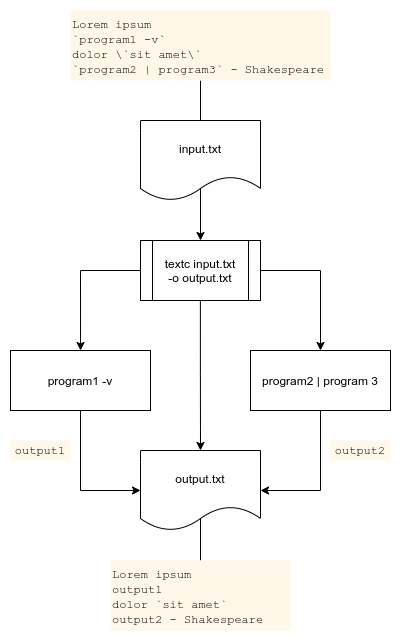

The diagram above was exported from draw.io. Its source (the exported page's mxGraphModel, read from the mxfile embedded in the PNG):
<mxGraphModel dx="460" dy="862" grid="1" gridSize="10" guides="1" tooltips="1" connect="1" arrows="1" fold="1" page="1" pageScale="1" pageWidth="827" pageHeight="1169" math="0" shadow="0">
  <root>
    <mxCell id="0" />
    <mxCell id="1" parent="0" />
    <mxCell id="oMhneMl3ZD0hett0nui9-9" style="edgeStyle=orthogonalEdgeStyle;rounded=0;orthogonalLoop=1;jettySize=auto;html=1;exitX=0;exitY=0.5;exitDx=0;exitDy=0;" parent="1" edge="1">
      <mxGeometry relative="1" as="geometry">
        <mxPoint x="160" y="350" as="sourcePoint" />
        <mxPoint x="100.0344827586207" y="430" as="targetPoint" />
      </mxGeometry>
    </mxCell>
    <mxCell id="oMhneMl3ZD0hett0nui9-10" style="edgeStyle=orthogonalEdgeStyle;rounded=0;orthogonalLoop=1;jettySize=auto;html=1;exitX=1;exitY=0.5;exitDx=0;exitDy=0;entryX=0.5;entryY=0;entryDx=0;entryDy=0;" parent="1" edge="1">
      <mxGeometry relative="1" as="geometry">
        <mxPoint x="280" y="350" as="sourcePoint" />
        <mxPoint x="340" y="430" as="targetPoint" />
      </mxGeometry>
    </mxCell>
    <mxCell id="oMhneMl3ZD0hett0nui9-13" value="" style="edgeStyle=orthogonalEdgeStyle;rounded=0;orthogonalLoop=1;jettySize=auto;html=1;exitX=0.499;exitY=0.849;exitDx=0;exitDy=0;exitPerimeter=0;" parent="1" target="oMhneMl3ZD0hett0nui9-12" edge="1">
      <mxGeometry relative="1" as="geometry">
        <mxPoint x="219.8800000000001" y="377.91999999999996" as="sourcePoint" />
      </mxGeometry>
    </mxCell>
    <mxCell id="oMhneMl3ZD0hett0nui9-2" value="input.txt" style="shape=document;whiteSpace=wrap;html=1;boundedLbl=1;" parent="1" vertex="1">
      <mxGeometry x="160" y="200" width="120" height="80" as="geometry" />
    </mxCell>
    <mxCell id="oMhneMl3ZD0hett0nui9-14" style="edgeStyle=orthogonalEdgeStyle;rounded=0;orthogonalLoop=1;jettySize=auto;html=1;exitX=0.5;exitY=1;exitDx=0;exitDy=0;entryX=0;entryY=0.5;entryDx=0;entryDy=0;" parent="1" target="oMhneMl3ZD0hett0nui9-12" edge="1">
      <mxGeometry relative="1" as="geometry">
        <mxPoint x="100" y="490" as="sourcePoint" />
        <Array as="points">
          <mxPoint x="100" y="570" />
        </Array>
      </mxGeometry>
    </mxCell>
    <mxCell id="oMhneMl3ZD0hett0nui9-16" style="edgeStyle=orthogonalEdgeStyle;rounded=0;orthogonalLoop=1;jettySize=auto;html=1;exitX=0.5;exitY=1;exitDx=0;exitDy=0;entryX=1;entryY=0.5;entryDx=0;entryDy=0;" parent="1" target="oMhneMl3ZD0hett0nui9-12" edge="1">
      <mxGeometry relative="1" as="geometry">
        <mxPoint x="340" y="490" as="sourcePoint" />
        <Array as="points">
          <mxPoint x="340" y="570" />
        </Array>
      </mxGeometry>
    </mxCell>
    <mxCell id="oMhneMl3ZD0hett0nui9-12" value="output.txt" style="shape=document;whiteSpace=wrap;html=1;boundedLbl=1;" parent="1" vertex="1">
      <mxGeometry x="160" y="530" width="120" height="80" as="geometry" />
    </mxCell>
    <mxCell id="oMhneMl3ZD0hett0nui9-30" style="edgeStyle=orthogonalEdgeStyle;rounded=0;orthogonalLoop=1;jettySize=auto;html=1;exitX=0.5;exitY=1;exitDx=0;exitDy=0;entryX=0.5;entryY=0;entryDx=0;entryDy=0;endArrow=none;endFill=0;" parent="1" source="oMhneMl3ZD0hett0nui9-19" target="oMhneMl3ZD0hett0nui9-2" edge="1">
      <mxGeometry relative="1" as="geometry" />
    </mxCell>
    <mxCell id="oMhneMl3ZD0hett0nui9-19" value="&lt;font face=&quot;Courier New&quot;&gt;Lorem ipsum&lt;br&gt;`program1 -v`&lt;br&gt;dolor \`sit amet\`&lt;br&gt;`program2 | program3` - Shakespeare&lt;/font&gt;" style="text;html=1;align=left;verticalAlign=top;whiteSpace=wrap;rounded=0;fillColor=#FFF8E8;" parent="1" vertex="1">
      <mxGeometry x="90" y="90" width="260" height="70" as="geometry" />
    </mxCell>
    <mxCell id="oMhneMl3ZD0hett0nui9-22" value="textc input.txt&lt;br&gt;-o output.txt" style="shape=process;whiteSpace=wrap;html=1;backgroundOutline=1;" parent="1" vertex="1">
      <mxGeometry x="160" y="320" width="120" height="60" as="geometry" />
    </mxCell>
    <mxCell id="oMhneMl3ZD0hett0nui9-24" value="program1 -v" style="rounded=0;whiteSpace=wrap;html=1;" parent="1" vertex="1">
      <mxGeometry x="30" y="430" width="140" height="60" as="geometry" />
    </mxCell>
    <mxCell id="oMhneMl3ZD0hett0nui9-25" value="&lt;span&gt;program2 | program 3&lt;/span&gt;" style="rounded=0;whiteSpace=wrap;html=1;" parent="1" vertex="1">
      <mxGeometry x="270" y="430" width="140" height="60" as="geometry" />
    </mxCell>
    <mxCell id="oMhneMl3ZD0hett0nui9-27" value="" style="endArrow=classic;html=1;exitX=0.5;exitY=0.855;exitDx=0;exitDy=0;exitPerimeter=0;entryX=0.5;entryY=0;entryDx=0;entryDy=0;" parent="1" source="oMhneMl3ZD0hett0nui9-2" target="oMhneMl3ZD0hett0nui9-22" edge="1">
      <mxGeometry width="50" height="50" relative="1" as="geometry">
        <mxPoint x="210" y="350" as="sourcePoint" />
        <mxPoint x="260" y="300" as="targetPoint" />
      </mxGeometry>
    </mxCell>
    <mxCell id="oMhneMl3ZD0hett0nui9-31" style="edgeStyle=orthogonalEdgeStyle;rounded=0;orthogonalLoop=1;jettySize=auto;html=1;exitX=0.5;exitY=0;exitDx=0;exitDy=0;endArrow=none;endFill=0;" parent="1" source="oMhneMl3ZD0hett0nui9-29" edge="1">
      <mxGeometry relative="1" as="geometry">
        <mxPoint x="220" y="598" as="targetPoint" />
      </mxGeometry>
    </mxCell>
    <mxCell id="oMhneMl3ZD0hett0nui9-29" value="&lt;font face=&quot;Courier New&quot;&gt;Lorem ipsum&lt;br&gt;output1&lt;br&gt;dolor `sit amet`&lt;br&gt;output2 - Shakespeare&lt;/font&gt;" style="text;html=1;align=left;verticalAlign=top;whiteSpace=wrap;rounded=0;fillColor=#FFF8E8;" parent="1" vertex="1">
      <mxGeometry x="130" y="640" width="180" height="70" as="geometry" />
    </mxCell>
    <mxCell id="oMhneMl3ZD0hett0nui9-32" value="&lt;font face=&quot;Courier New&quot;&gt;output1&lt;/font&gt;" style="text;html=1;align=center;verticalAlign=middle;whiteSpace=wrap;rounded=0;fillColor=#FFF8E8;" parent="1" vertex="1">
      <mxGeometry x="30" y="520" width="60" height="20" as="geometry" />
    </mxCell>
    <mxCell id="oMhneMl3ZD0hett0nui9-33" value="&lt;font face=&quot;Courier New&quot;&gt;output2&lt;/font&gt;" style="text;html=1;align=center;verticalAlign=middle;whiteSpace=wrap;rounded=0;fillColor=#FFF8E8;" parent="1" vertex="1">
      <mxGeometry x="350" y="520" width="60" height="20" as="geometry" />
    </mxCell>
  </root>
</mxGraphModel>